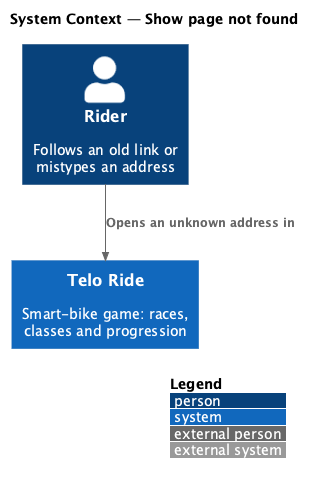

The diagram above was rendered by PlantUML. Its source (embedded in the PNG):
@startuml
!include <C4/C4_Context>
LAYOUT_WITH_LEGEND()
title System Context — Show page not found

Person(rider, "Rider", "Follows an old link or mistypes an address")
System(telo, "Telo Ride", "Smart-bike game: races, classes and progression")
Rel(rider, telo, "Opens an unknown address in")
@enduml